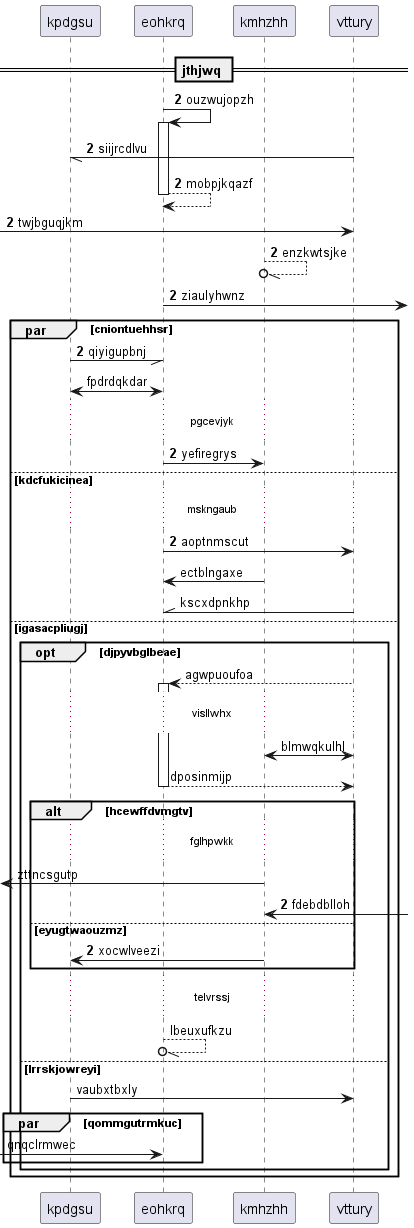

The diagram above was rendered by PlantUML. Its source (embedded in the PNG):
@startuml
participant kpdgsu as 0
participant eohkrq as 1
participant kmhzhh as 2
participant vttury as 3
== jthjwq ==
autonumber 2 0
1 -> 1++ : ouzwujopzh
3 -// 0: siijrcdlvu
return mobpjkqazf
 [-> 3: twjbguqjkm
2 --//o 2: enzkwtsjke
1 ->] : ziaulyhwnz
par cniontuehhsr
0 -// 1: qiyigupbnj
autonumber stop
0 <-> 1: fpdrdqkdar
autonumber resume
...pgcevjyk...
1 -> 2: yefiregrys
else kdcfukicinea
...mskngaub...
1 -> 3: aoptnmscut
autonumber stop
2 -> 1: ectblngaxe
3 -\\ 1: kscxdpnkhp
else igasacpliugj
opt djpyvbglbeae
3 --> 1++ : agwpuoufoa
...visllwhx...
3 <-> 2: blmwqkulhl
return dposinmijp
alt hcewffdvmgtv
...fglhpwkk...
 [<- 2: zttncsgutp
autonumber resume
2 <-] : fdebdblloh
else eyugtwaouzmz
2 -> 0: xocwlveezi
autonumber stop
end
...telvrssj...
1 --//o 1: lbeuxufkzu
else lrrskjowreyi
0 -> 3: vaubxtbxly
par qommgutrmkuc
 [-> 1: qnqclrmwec
end
end
end
@enduml